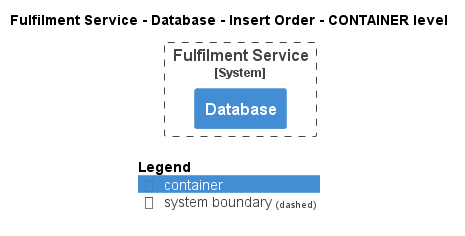

The diagram above was rendered by PlantUML. Its source (embedded in the PNG):
@startuml
!pragma layout smetana
!include ..\..\..\..\..\..\.c4s\C4_Container.puml

AddElementTag("state:new", $bgColor=green, $fontColor=#ffffff, $borderColor=green, $shadowing="False")
AddElementTag("state:changed", $bgColor=orange, $fontColor=#ffffff, $borderColor=orange, $shadowing="False")
AddElementTag("state:removed", $bgColor=red, $fontColor=#ffffff, $borderColor=red, $shadowing="False")

AddRelTag("state:new", $textColor=green, $lineColor=green)
AddRelTag("state:changed", $textColor=orange, $lineColor=orange)
AddRelTag("state:removed", $textColor=red, $lineColor=red)

SHOW_PERSON_PORTRAIT()
LAYOUT_TOP_DOWN()

skinparam linetype polyline

title Fulfilment Service - Database - Insert Order - CONTAINER level


System_Boundary(ECommercePlatform.SoftwareSystems.FulfilmentService, "Fulfilment Service") {
    Container(ECommercePlatform.SoftwareSystems.FulfilmentService.Containers.Database, "Database", "", "")
}



SHOW_LEGEND()
@enduml